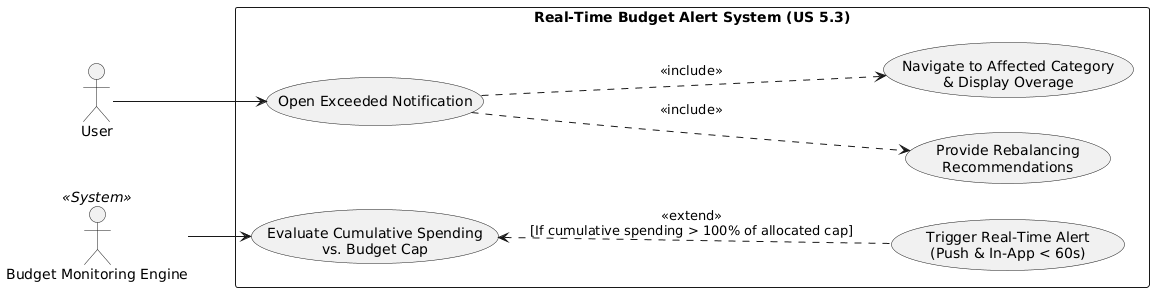

The diagram above was rendered by PlantUML. Its source (embedded in the PNG):
@startuml
left to right direction
skinparam packageStyle rectangle

actor "User" as User
actor "Budget Monitoring Engine" as Engine <<System>>

rectangle "Real-Time Budget Alert System (US 5.3)" {
  ' --- Automated Monitoring (AC 1) ---
  usecase "Evaluate Cumulative Spending\nvs. Budget Cap" as UC_Eval
  usecase "Trigger Real-Time Alert\n(Push & In-App < 60s)" as UC_Trigger
  
  ' --- User Interaction & Resolution (AC 2) ---
  usecase "Open Exceeded Notification" as UC_Open
  usecase "Navigate to Affected Category\n& Display Overage" as UC_Navigate
  usecase "Provide Rebalancing\nRecommendations" as UC_Recommend
}

' AC 1: System Monitoring Flow
Engine --> UC_Eval
UC_Eval <.. UC_Trigger : <<extend>>\n[If cumulative spending > 100% of allocated cap]

' AC 2: User Resolution Flow
User --> UC_Open
UC_Open ..> UC_Navigate : <<include>>
UC_Open ..> UC_Recommend : <<include>>
@enduml